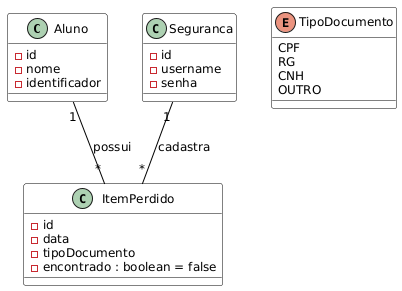

The diagram above was rendered by PlantUML. Its source (embedded in the PNG):
@startuml
skinparam {
  BackgroundColor white
  DefaultFontName Arial
  DefaultFontSize 12
  ClassBorderColor black
  ClassBackgroundColor white
  ArrowColor black
  Shadowing false
}

class Aluno {
  - id
  - nome
  - identificador
}

class ItemPerdido {
  - id
  - data
  - tipoDocumento
  - encontrado : boolean = false

}

class Seguranca {
  - id
  - username
  - senha
}

enum TipoDocumento {
  CPF
  RG
  CNH
  OUTRO
}

' Relações essenciais no domínio
Aluno "1" -- "*" ItemPerdido : possui
Seguranca "1" -- "*" ItemPerdido : cadastra
@enduml